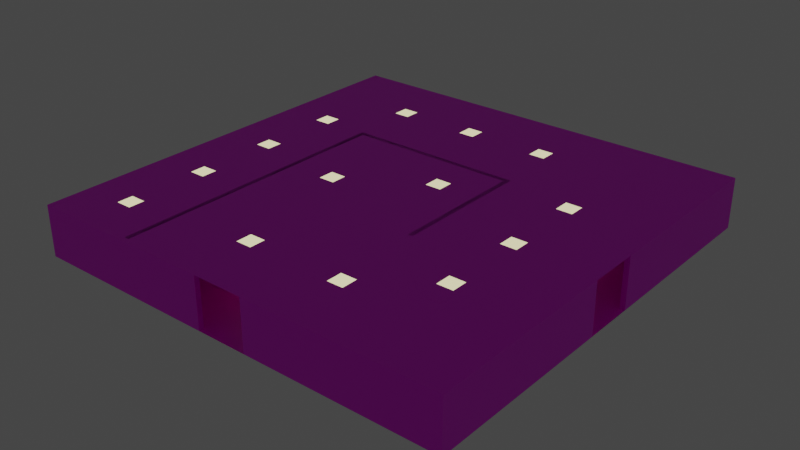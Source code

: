 # Source: room1.blend  (saved by Blender 3.6.13; exported with 4.5.12 LTS)
import bpy
from mathutils import Matrix  # noqa: F401  (used for matrix-valued properties, if any)

bpy.ops.wm.read_factory_settings(use_empty=True)
scene = bpy.context.scene
scene.name = 'Scene'

# ---- collections
col_collection = bpy.data.collections.new('Collection'); scene.collection.children.link(col_collection)

# ---- images (referenced by path relative to the original .blend; pixels are not part of the script)
import os
ASSET_DIR = os.environ.get("B2B_ASSET_DIR", "")  # directory of the original .blend (textures are referenced by path, not embedded)
HERE = os.path.dirname(os.path.abspath(__file__))  # packed textures are extracted next to this script under _unpacked/

def load_image(name, relpath, width, height, colorspace="sRGB"):
    """Load a texture the original file referenced (path relative to the .blend, or extracted next to this script)."""
    p = next((c for c in (os.path.join(HERE, relpath), os.path.join(ASSET_DIR, relpath)) if relpath and os.path.exists(c)), "")
    if p:
        img = bpy.data.images.load(p, check_existing=True)
        img.name = name
    else:  # same state as the original file: an image datablock whose file is absent (Cycles renders it pink)
        img = bpy.data.images.new(name, width, height)
        img.source = "FILE"
        img.filepath = "//" + (relpath or name)
    img.colorspace_settings.name = colorspace
    return img
img_panelsacousticwhitetiles001_col_2k_jpg = load_image('PanelsAcousticWhiteTiles001_COL_2K.jpg', 'PanelsAcousticWhiteTiles001_COL_2K.jpg', 1024, 1024, 'sRGB')
img_panelsacousticwhitetiles001_bump_2k_jpg = load_image('PanelsAcousticWhiteTiles001_BUMP_2K.jpg', 'PanelsAcousticWhiteTiles001_BUMP_2K.jpg', 1024, 1024, 'Non-Color')
img_fabriccarpetpatchy001_col_2k_jpg = load_image('FabricCarpetPatchy001_COL_2K.jpg', 'FabricCarpetPatchy001_COL_2K.jpg', 1024, 1024, 'sRGB')
img_fabriccarpetpatchy001_disp_2k_jpg = load_image('FabricCarpetPatchy001_DISP_2K.jpg', 'FabricCarpetPatchy001_DISP_2K.jpg', 1024, 1024, 'Non-Color')
img_backrooms_wallpaper_jpg = load_image('backrooms_wallpaper.jpg', 'backrooms_wallpaper.jpg', 1024, 1024, 'sRGB')
img_drywallpopcorntexture001_col_var1_2k_jpg = load_image('DrywallPopcornTexture001_COL_VAR1_2K.jpg', 'DrywallPopcornTexture001_COL_VAR1_2K.jpg', 1024, 1024, 'sRGB')
img_drywallpopcorntexture001_disp16_2k_tif = load_image('DrywallPopcornTexture001_DISP16_2K.tif', 'DrywallPopcornTexture001_DISP16_2K.tif', 1024, 1024, 'Non-Color')
img_plasterlime002_col_2k_jpg = load_image('PlasterLime002_COL_2K.jpg', 'PlasterLime002_COL_2K.jpg', 1024, 1024, 'sRGB')
img_plasterlime002_bump_2k_jpg = load_image('PlasterLime002_BUMP_2K.jpg', 'PlasterLime002_BUMP_2K.jpg', 1024, 1024, 'Non-Color')

# ---- materials (node trees are filled in below, after node groups)
mat_ceiling = bpy.data.materials.new('Ceiling')
mat_ceiling.use_transparent_shadow = False
mat_carpet = bpy.data.materials.new('Carpet')
mat_carpet.use_transparent_shadow = False
mat_wallpaper = bpy.data.materials.new('Wallpaper')
mat_wallpaper.use_transparent_shadow = False
mat_column = bpy.data.materials.new('Column')
mat_column.use_transparent_shadow = False
mat_columncap = bpy.data.materials.new('ColumnCap')
mat_columncap.use_transparent_shadow = False
mat_light = bpy.data.materials.new('Light')
mat_light.use_transparent_shadow = False

# ---- material node trees
mat_ceiling.use_nodes = True; mat_ceiling.node_tree.nodes.clear()
_N = mat_ceiling.node_tree.nodes; _L = mat_ceiling.node_tree.links
n0 = _N.new('ShaderNodeBsdfPrincipled'); n0.name = 'Principled BSDF'; n0.location = (10, 300)
n0.distribution = 'GGX'
n0.subsurface_method = 'RANDOM_WALK_SKIN'
n0.inputs[3].default_value = 1.45
n0.inputs[27].default_value = (0.0, 0.0, 0.0, 1.0)
n0.inputs[28].default_value = 1.0
n1 = _N.new('ShaderNodeOutputMaterial'); n1.name = 'Material Output'; n1.location = (300, 300)
n2 = _N.new('ShaderNodeTexImage'); n2.name = 'Image Texture'; n2.location = (-405, 387)
n2.image = img_panelsacousticwhitetiles001_col_2k_jpg
n3 = _N.new('ShaderNodeTexImage'); n3.name = 'Image Texture.001'; n3.location = (-503, -7)
n3.image = img_panelsacousticwhitetiles001_bump_2k_jpg
n4 = _N.new('ShaderNodeBump'); n4.name = 'Bump'; n4.location = (-225, -41)
n4.inputs[1].default_value = 1.0
n4.inputs[2].default_value = 1.0
_L.new(n0.outputs[0], n1.inputs[0])
_L.new(n2.outputs[0], n0.inputs[0])
_L.new(n3.outputs[0], n4.inputs[3])
_L.new(n4.outputs[0], n0.inputs[5])
n1.is_active_output = True
mat_carpet.use_nodes = True; mat_carpet.node_tree.nodes.clear()
_N = mat_carpet.node_tree.nodes; _L = mat_carpet.node_tree.links
n0 = _N.new('ShaderNodeBsdfPrincipled'); n0.name = 'Principled BSDF'; n0.location = (10, 300)
n0.distribution = 'GGX'
n0.subsurface_method = 'RANDOM_WALK_SKIN'
n0.inputs[3].default_value = 1.45
n0.inputs[27].default_value = (0.0, 0.0, 0.0, 1.0)
n0.inputs[28].default_value = 1.0
n1 = _N.new('ShaderNodeOutputMaterial'); n1.name = 'Material Output'; n1.location = (300, 300)
n2 = _N.new('ShaderNodeTexImage'); n2.name = 'Image Texture'; n2.location = (-377, 231)
n2.image = img_fabriccarpetpatchy001_col_2k_jpg
n3 = _N.new('ShaderNodeBump'); n3.name = 'Bump'; n3.location = (-176, -144)
n3.inputs[1].default_value = 1.0
n3.inputs[2].default_value = 1.0
n4 = _N.new('ShaderNodeTexImage'); n4.name = 'Image Texture.001'; n4.location = (-487, -121)
n4.image = img_fabriccarpetpatchy001_disp_2k_jpg
_L.new(n0.outputs[0], n1.inputs[0])
_L.new(n2.outputs[0], n0.inputs[0])
_L.new(n4.outputs[0], n3.inputs[3])
_L.new(n3.outputs[0], n0.inputs[5])
n1.is_active_output = True
mat_wallpaper.use_nodes = True; mat_wallpaper.node_tree.nodes.clear()
_N = mat_wallpaper.node_tree.nodes; _L = mat_wallpaper.node_tree.links
n0 = _N.new('ShaderNodeBsdfPrincipled'); n0.name = 'Principled BSDF'; n0.location = (10, 300)
n0.distribution = 'GGX'
n0.subsurface_method = 'RANDOM_WALK_SKIN'
n0.inputs[3].default_value = 1.45
n0.inputs[27].default_value = (0.0, 0.0, 0.0, 1.0)
n0.inputs[28].default_value = 1.0
n1 = _N.new('ShaderNodeOutputMaterial'); n1.name = 'Material Output'; n1.location = (300, 300)
n2 = _N.new('ShaderNodeTexImage'); n2.name = 'Image Texture'; n2.location = (-308, 152)
n2.image = img_backrooms_wallpaper_jpg
_L.new(n0.outputs[0], n1.inputs[0])
_L.new(n2.outputs[0], n0.inputs[0])
n1.is_active_output = True
mat_column.use_nodes = True; mat_column.node_tree.nodes.clear()
_N = mat_column.node_tree.nodes; _L = mat_column.node_tree.links
n0 = _N.new('ShaderNodeBsdfPrincipled'); n0.name = 'Principled BSDF'; n0.location = (10, 300)
n0.distribution = 'GGX'
n0.subsurface_method = 'RANDOM_WALK_SKIN'
n0.inputs[3].default_value = 1.45
n0.inputs[27].default_value = (0.0, 0.0, 0.0, 1.0)
n0.inputs[28].default_value = 1.0
n1 = _N.new('ShaderNodeOutputMaterial'); n1.name = 'Material Output'; n1.location = (300, 300)
n2 = _N.new('ShaderNodeTexImage'); n2.name = 'Image Texture'; n2.location = (-375, 264)
n2.image = img_drywallpopcorntexture001_col_var1_2k_jpg
n3 = _N.new('ShaderNodeBump'); n3.name = 'Bump'; n3.location = (-192, -110)
n3.inputs[1].default_value = 1.0
n3.inputs[2].default_value = 1.0
n4 = _N.new('ShaderNodeTexImage'); n4.name = 'Image Texture.001'; n4.location = (-503, -98)
n4.image = img_drywallpopcorntexture001_disp16_2k_tif
_L.new(n0.outputs[0], n1.inputs[0])
_L.new(n2.outputs[0], n0.inputs[0])
_L.new(n4.outputs[0], n3.inputs[3])
_L.new(n3.outputs[0], n0.inputs[5])
n1.is_active_output = True
mat_columncap.use_nodes = True; mat_columncap.node_tree.nodes.clear()
_N = mat_columncap.node_tree.nodes; _L = mat_columncap.node_tree.links
n0 = _N.new('ShaderNodeBsdfPrincipled'); n0.name = 'Principled BSDF'; n0.location = (10, 300)
n0.distribution = 'GGX'
n0.subsurface_method = 'RANDOM_WALK_SKIN'
n0.inputs[3].default_value = 1.45
n0.inputs[27].default_value = (0.0, 0.0, 0.0, 1.0)
n0.inputs[28].default_value = 1.0
n1 = _N.new('ShaderNodeOutputMaterial'); n1.name = 'Material Output'; n1.location = (300, 300)
n2 = _N.new('ShaderNodeTexImage'); n2.name = 'Image Texture'; n2.location = (-402, 218)
n2.image = img_plasterlime002_col_2k_jpg
n3 = _N.new('ShaderNodeTexImage'); n3.name = 'Image Texture.001'; n3.location = (-456, -90)
n3.image = img_plasterlime002_bump_2k_jpg
n4 = _N.new('ShaderNodeBump'); n4.name = 'Bump'; n4.location = (-174, -115)
n4.inputs[0].default_value = 0.6
n4.inputs[1].default_value = 1.0
n4.inputs[2].default_value = 1.0
_L.new(n0.outputs[0], n1.inputs[0])
_L.new(n2.outputs[0], n0.inputs[0])
_L.new(n3.outputs[0], n4.inputs[3])
_L.new(n4.outputs[0], n0.inputs[5])
n1.is_active_output = True
mat_light.use_nodes = True; mat_light.node_tree.nodes.clear()
_N = mat_light.node_tree.nodes; _L = mat_light.node_tree.links
n0 = _N.new('ShaderNodeBsdfPrincipled'); n0.name = 'Principled BSDF'; n0.location = (10, 300)
n0.distribution = 'GGX'
n0.subsurface_method = 'RANDOM_WALK_SKIN'
n0.inputs[3].default_value = 1.45
n0.inputs[27].default_value = (1.0, 0.9227, 0.489, 1.0)
n0.inputs[28].default_value = 1.0
n1 = _N.new('ShaderNodeOutputMaterial'); n1.name = 'Material Output'; n1.location = (300, 300)
_L.new(n0.outputs[0], n1.inputs[0])
n1.is_active_output = True

# ---- world
world_world = bpy.data.worlds.new('World'); scene.world = world_world
world_world.use_nodes = True; world_world.node_tree.nodes.clear()
_N = world_world.node_tree.nodes; _L = world_world.node_tree.links
n0 = _N.new('ShaderNodeOutputWorld'); n0.name = 'World Output'; n0.location = (300, 300)
n1 = _N.new('ShaderNodeBackground'); n1.name = 'Background'; n1.location = (10, 300)
n1.inputs[0].default_value = (0.05088, 0.05088, 0.05088, 1.0)
_L.new(n1.outputs[0], n0.inputs[0])
n0.is_active_output = True
world_world.color = (0.05088, 0.05088, 0.05088)
world_world.use_sun_shadow = False
world_world.sun_shadow_jitter_overblur = 0.0

# ---- meshes
me_ceiling_003 = bpy.data.meshes.new('Ceiling.003')
me_ceiling_003.from_pydata([(-0.3, 3.0, -0.3), (25.3, 3.0, -0.3), (25.3, 3.0, 25.3), (-0.3, 3.0, 25.3)], [], [(0, 1, 2, 3)])
_uv = me_ceiling_003.uv_layers.new(name='UVMap')
_uv.uv.foreach_set('vector', [3.377, 3.385, -3.13, 3.385, -3.13, -3.121, 3.377, -3.121])
me_ceiling_003.materials.append(mat_ceiling)
me_ceiling_003.update()
me_ceiling_003.normals_split_custom_set([tuple(v) for v in zip(*[iter([0.0, -1.0, 0.0, 0.0, -1.0, 0.0, 0.0, -1.0, 0.0, 0.0, -1.0, 0.0])] * 3)])
me_floor_001 = bpy.data.meshes.new('Floor.001')
me_floor_001.from_pydata([(-0.3, 0.0, -0.3), (25.3, 0.0, -0.3), (25.3, 9.948e-14, 25.3), (-0.3, 9.948e-14, 25.3)], [], [(0, 1, 2, 3)])
_uv = me_floor_001.uv_layers.new(name='UVMap')
_uv.uv.foreach_set('vector', [2.777, -1.749, 2.777, 3.249, -2.22, 3.249, -2.22, -1.749])
me_floor_001.materials.append(mat_carpet)
me_floor_001.update()
me_floor_001.normals_split_custom_set([tuple(v) for v in zip(*[iter([0.0, -1.0, 3.886e-15, 0.0, -1.0, 3.886e-15, 0.0, -1.0, 3.886e-15, 0.0, -1.0, 3.886e-15])] * 3)])
me_room_002 = bpy.data.meshes.new('Room.002')
me_room_002.from_pydata([(0.0, 3.0, 0.0), (0.0, 0.0, 0.0), (25.0, 3.0, 0.0), (25.0, 0.0, 0.0), (25.0, 3.0, 25.0), (25.0, 0.0, 25.0), (0.0, 3.0, 25.0), (0.0, 0.0, 25.0), (-0.3, 3.0, -0.3), (-0.3, 0.0, -0.3), (25.3, 3.0, -0.3), (25.3, 0.0, -0.3), (25.3, 3.0, 25.3), (25.3, 0.0, 25.3), (-0.3, 3.0, 25.3), (-0.3, 0.0, 25.3), (0.0, 3.0, 11.0), (0.0, 3.0, 14.0), (0.0, 0.0, 11.0), (0.0, 0.0, 14.0), (-0.3, 0.0, 11.0), (-0.3, 0.0, 14.0), (-0.3, 3.0, 11.0), (-0.3, 3.0, 14.0), (11.0, 0.0, 0.0), (14.0, 0.0, 0.0), (11.0, 3.0, 0.0), (14.0, 3.0, 0.0), (11.0, 3.0, -0.3), (14.0, 3.0, -0.3), (11.0, 0.0, -0.3), (14.0, 0.0, -0.3), (25.0, 0.0, 11.0), (25.0, 0.0, 14.0), (25.0, 3.0, 11.0), (25.0, 3.0, 14.0), (25.3, 3.0, 11.0), (25.3, 3.0, 14.0), (25.3, 0.0, 11.0), (25.3, 0.0, 14.0), (11.0, 0.0, 25.0), (14.0, 0.0, 25.0), (14.0, 3.0, 25.0), (11.0, 3.0, 25.0), (14.0, 3.0, 25.3), (11.0, 3.0, 25.3), (11.0, 0.0, 25.3), (14.0, 0.0, 25.3)], [], [(3, 2, 27, 25), (0, 1, 24, 26), (5, 4, 35, 33), (2, 3, 32, 34), (7, 6, 43, 40), (4, 5, 41, 42), (17, 6, 7, 19), (18, 1, 0, 16), (29, 10, 11, 31), (30, 9, 8, 28), (37, 12, 13, 39), (38, 11, 10, 36), (14, 15, 46, 45), (47, 13, 12, 44), (15, 14, 23, 21), (8, 9, 20, 22), (27, 2, 10, 29), (0, 26, 28, 8), (35, 4, 12, 37), (10, 2, 34, 36), (6, 14, 45, 43), (4, 42, 44, 12), (41, 5, 13, 47), (15, 7, 40, 46), (32, 3, 11, 38), (39, 13, 5, 33), (1, 9, 30, 24), (11, 3, 25, 31), (19, 7, 15, 21), (20, 9, 1, 18), (0, 8, 22, 16), (6, 17, 23, 14), (20, 18, 16, 22), (17, 19, 21, 23), (26, 24, 30, 28), (31, 25, 27, 29), (34, 32, 38, 36), (33, 35, 37, 39), (40, 43, 45, 46), (42, 41, 47, 44)])
me_room_002.polygons.foreach_set('material_index', [0, 0, 0, 0, 0, 0, 0, 0, 0, 0, 0, 0, 0, 0, 0, 0, 0, 0, 0, 0, 0, 0, 0, 0, 0, 0, 0, 0, 0, 0, 0, 0, 11880, 11880, 11880, 11880, 11880, 11880, 11880, 11880])
_uv = me_room_002.uv_layers.new(name='UVMap')
_uv.uv.foreach_set('vector', [-19.79, -24.82, -19.79, -22.41, -28.63, -22.41, -28.63, -24.82, -39.88, -22.41, -39.88, -24.82, -31.04, -24.82, -31.04, -22.41, 0.2968, -24.82, 0.2968, -22.41, -8.542, -22.41, -8.542, -24.82, -19.79, -22.41, -19.79, -24.82, -10.95, -24.82, -10.95, -22.41, 20.38, -24.82, 20.38, -22.41, 11.55, -22.41, 11.55, -24.82, 0.2968, -22.41, 0.2968, -24.82, 9.135, -24.82, 9.135, -22.41, 29.22, -22.41, 20.38, -22.41, 20.38, -24.82, 29.22, -24.82, 31.63, -24.82, 40.47, -24.82, 40.47, -22.41, 31.63, -22.41, -28.66, -22.41, -19.79, -22.41, -19.79, -24.82, -28.66, -24.82, -31.01, -24.82, -39.88, -24.82, -39.88, -22.41, -31.01, -22.41, -8.57, -22.41, 0.2968, -22.41, 0.2968, -24.82, -8.57, -24.82, -10.92, -24.82, -19.79, -24.82, -19.79, -22.41, -10.92, -22.41, 20.38, -22.41, 20.38, -24.82, 11.52, -24.82, 11.52, -22.41, 9.163, -24.82, 0.2968, -24.82, 0.2968, -22.41, 9.163, -22.41, 20.38, -24.82, 20.38, -22.41, 29.25, -22.41, 29.25, -24.82, 40.47, -22.41, 40.47, -24.82, 31.6, -24.82, 31.6, -22.41, -28.63, -22.41, -19.79, -22.41, -19.79, -22.41, -28.66, -22.41, -39.88, -22.41, -31.04, -22.41, -31.01, -22.41, -39.88, -22.41, -8.542, -22.41, 0.2968, -22.41, 0.2968, -22.41, -8.57, -22.41, -19.79, -22.41, -19.79, -22.41, -10.95, -22.41, -10.92, -22.41, 20.38, -22.41, 20.38, -22.41, 11.52, -22.41, 11.55, -22.41, 0.2968, -22.41, 9.135, -22.41, 9.163, -22.41, 0.2968, -22.41, 9.135, -24.82, 0.2968, -24.82, 0.2968, -24.82, 9.163, -24.82, 20.38, -24.82, 20.38, -24.82, 11.55, -24.82, 11.52, -24.82, -10.95, -24.82, -19.79, -24.82, -19.79, -24.82, -10.92, -24.82, -8.57, -24.82, 0.2968, -24.82, 0.2968, -24.82, -8.542, -24.82, -39.88, -24.82, -39.88, -24.82, -31.01, -24.82, -31.04, -24.82, -19.79, -24.82, -19.79, -24.82, -28.63, -24.82, -28.66, -24.82, 29.22, -24.82, 20.38, -24.82, 20.38, -24.82, 29.25, -24.82, 31.6, -24.82, 40.47, -24.82, 40.47, -24.82, 31.63, -24.82, 40.47, -22.41, 40.47, -22.41, 31.6, -22.41, 31.63, -22.41, 20.38, -22.41, 29.22, -22.41, 29.25, -22.41, 20.38, -22.41, 10.64, 7.141, 8.508, 7.141, 8.508, 7.141, 10.64, 7.141, -34.12, 7.141, -34.12, 7.141, -36.26, 7.141, -36.26, 7.141, 29.82, 25.77, 29.82, 13.81, 27.69, 13.81, 27.69, 25.77, -10.68, 13.81, -12.81, 13.81, -12.81, 25.77, -10.68, 25.77, 8.508, 7.141, 8.508, 7.141, 6.376, 7.141, 6.376, 7.141, -34.12, 7.141, -34.12, 7.141, -31.99, 7.141, -31.99, 7.141, 29.82, 13.81, 29.82, 25.77, 31.95, 25.77, 31.95, 13.81, -12.81, 25.77, -12.81, 13.81, -14.94, 13.81, -14.94, 25.77])
me_room_002.materials.append(mat_wallpaper)
me_room_002.update()
me_room_002.normals_split_custom_set([tuple(v) for v in zip(*[iter([0.0, 0.0, 1.0, 0.0, 0.0, 1.0, 0.0, 0.0, 1.0, 0.0, 0.0, 1.0, 0.0, 0.0, 1.0, 0.0, 0.0, 1.0, 0.0, 0.0, 1.0, 0.0, 0.0, 1.0, -1.0, 0.0, 0.0, -1.0, 0.0, 0.0, -1.0, 0.0, 0.0, -1.0, 0.0, 0.0, -1.0, 0.0, 0.0, -1.0, 0.0, 0.0, -1.0, 0.0, 0.0, -1.0, 0.0, 0.0, 0.0, 0.0, -1.0, 0.0, 0.0, -1.0, 0.0, 0.0, -1.0, 0.0, 0.0, -1.0, 0.0, 0.0, -1.0, 0.0, 0.0, -1.0, 0.0, 0.0, -1.0, 0.0, 0.0, -1.0, 1.0, 0.0, 0.0, 1.0, 0.0, 0.0, 1.0, 0.0, 0.0, 1.0, 0.0, 0.0, 1.0, 0.0, 0.0, 1.0, 0.0, 0.0, 1.0, 0.0, 0.0, 1.0, 0.0, 0.0, 0.0, 0.0, -1.0, 0.0, 0.0, -1.0, 0.0, 0.0, -1.0, 0.0, 0.0, -1.0, 0.0, 0.0, -1.0, 0.0, 0.0, -1.0, 0.0, 0.0, -1.0, 0.0, 0.0, -1.0, 1.0, 0.0, 0.0, 1.0, 0.0, 0.0, 1.0, 0.0, 0.0, 1.0, 0.0, 0.0, 1.0, 0.0, 0.0, 1.0, 0.0, 0.0, 1.0, 0.0, 0.0, 1.0, 0.0, 0.0, 0.0, 0.0, 1.0, 0.0, 0.0, 1.0, 0.0, 0.0, 1.0, 0.0, 0.0, 1.0, 0.0, 0.0, 1.0, 0.0, 0.0, 1.0, 0.0, 0.0, 1.0, 0.0, 0.0, 1.0, -1.0, 0.0, 0.0, -1.0, 0.0, 0.0, -1.0, 0.0, 0.0, -1.0, 0.0, 0.0, -1.0, 0.0, 0.0, -1.0, 0.0, 0.0, -1.0, 0.0, 0.0, -1.0, 0.0, 0.0, 0.0, 1.0, 0.0, 0.0, 1.0, 0.0, 0.0, 1.0, 0.0, 0.0, 1.0, 0.0, 0.0, 1.0, 0.0, 0.0, 1.0, 0.0, 0.0, 1.0, 0.0, 0.0, 1.0, 0.0, 0.0, 1.0, 0.0, 0.0, 1.0, 0.0, 0.0, 1.0, 0.0, 0.0, 1.0, 0.0, 0.0, 1.0, 0.0, 0.0, 1.0, 0.0, 0.0, 1.0, 0.0, 0.0, 1.0, 0.0, 0.0, 1.0, 0.0, 0.0, 1.0, 0.0, 0.0, 1.0, 0.0, 0.0, 1.0, 0.0, 0.0, 1.0, 0.0, 0.0, 1.0, 0.0, 0.0, 1.0, 0.0, 0.0, 1.0, 0.0, 0.0, -1.0, 0.0, 0.0, -1.0, 0.0, 0.0, -1.0, 0.0, 0.0, -1.0, 0.0, 0.0, -1.0, 0.0, 0.0, -1.0, 0.0, 0.0, -1.0, 0.0, 0.0, -1.0, 0.0, 0.0, -1.0, 0.0, 0.0, -1.0, 0.0, 0.0, -1.0, 0.0, 0.0, -1.0, 0.0, 0.0, -1.0, 0.0, 0.0, -1.0, 0.0, 0.0, -1.0, 0.0, 0.0, -1.0, 0.0, 0.0, -1.0, 0.0, 0.0, -1.0, 0.0, 0.0, -1.0, 0.0, 0.0, -1.0, 0.0, 0.0, -1.0, 0.0, 0.0, -1.0, 0.0, 0.0, -1.0, 0.0, 0.0, -1.0, 0.0, 0.0, -1.0, 0.0, 0.0, -1.0, 0.0, 0.0, -1.0, 0.0, 0.0, -1.0, 0.0, 0.0, -1.0, 0.0, 0.0, -1.0, 0.0, 0.0, -1.0, 0.0, 0.0, -1.0, 0.0, 0.0, 1.0, 0.0, 0.0, 1.0, 0.0, 0.0, 1.0, 0.0, 0.0, 1.0, 0.0, 0.0, 1.0, 0.0, 0.0, 1.0, 0.0, 0.0, 1.0, 0.0, 0.0, 1.0, 0.0, 0.0, 0.0, 1.0, 0.0, 0.0, 1.0, 0.0, 0.0, 1.0, 0.0, 0.0, 1.0, 0.0, 0.0, -1.0, 0.0, 0.0, -1.0, 0.0, 0.0, -1.0, 0.0, 0.0, -1.0, 1.0, 0.0, 0.0, 1.0, 0.0, 0.0, 1.0, 0.0, 0.0, 1.0, 0.0, 0.0, -1.0, 0.0, 0.0, -1.0, 0.0, 0.0, -1.0, 0.0, 0.0, -1.0, 0.0, 0.0, 0.0, 0.0, 1.0, 0.0, 0.0, 1.0, 0.0, 0.0, 1.0, 0.0, 0.0, 1.0, 0.0, 0.0, -1.0, 0.0, 0.0, -1.0, 0.0, 0.0, -1.0, 0.0, 0.0, -1.0, 1.0, 0.0, 0.0, 1.0, 0.0, 0.0, 1.0, 0.0, 0.0, 1.0, 0.0, 0.0, -1.0, 0.0, 0.0, -1.0, 0.0, 0.0, -1.0, 0.0, 0.0, -1.0, 0.0, 0.0])] * 3)])
me_room_003 = bpy.data.meshes.new('Room.003')
me_room_003.from_pydata([(0.0, 3.0, 5.915), (0.0, 0.0, 5.915), (17.0, 3.0, 5.915), (17.0, 0.0, 5.915), (17.0, 3.0, 15.92), (17.0, 0.0, 15.92), (9.0, 3.0, 15.92), (9.0, 0.0, 15.92), (0.0, 3.0, 5.615), (0.0, 0.0, 5.615), (17.3, 3.0, 5.615), (17.3, 0.0, 5.615), (17.3, 3.0, 16.22), (17.3, 0.0, 16.22), (9.0, 3.0, 16.22), (9.0, 0.0, 16.22)], [], [(0, 1, 3, 2), (2, 3, 5, 4), (4, 5, 7, 6), (8, 10, 11, 9), (10, 12, 13, 11), (12, 14, 15, 13), (1, 0, 8, 9), (0, 2, 10, 8), (2, 4, 12, 10), (4, 6, 14, 12), (6, 7, 15, 14), (7, 5, 13, 15), (5, 3, 11, 13), (3, 1, 9, 11)])
_uv = me_room_003.uv_layers.new(name='UVMap')
_uv.uv.foreach_set('vector', [13.63, 1.665, 13.63, -0.6648, 0.4311, -0.6648, 0.4311, 1.665, 0.4311, 1.665, 0.4311, -0.6648, -7.334, -0.6648, -7.334, 1.665, -7.334, 1.665, -7.334, -0.6648, -13.55, -0.6648, -13.55, 1.665, 13.63, 1.665, 0.4311, 1.665, 0.4311, -0.6648, 13.63, -0.6648, 0.4311, 1.665, -7.334, 1.665, -7.334, -0.6648, 0.4311, -0.6648, -7.334, 1.665, -13.55, 1.665, -13.55, -0.6648, -7.334, -0.6648, 13.63, -0.6648, 13.63, 1.665, 13.63, 1.665, 13.63, -0.6648, 13.63, 1.665, 0.4311, 1.665, 0.4311, 1.665, 13.63, 1.665, 0.4311, 1.665, -7.334, 1.665, -7.334, 1.665, 0.4311, 1.665, -7.334, 1.665, -13.55, 1.665, -13.55, 1.665, -7.334, 1.665, -13.55, 1.665, -13.55, -0.6648, -13.55, -0.6648, -13.55, 1.665, -13.55, -0.6648, -7.334, -0.6648, -7.334, -0.6648, -13.55, -0.6648, -7.334, -0.6648, 0.4311, -0.6648, 0.4311, -0.6648, -7.334, -0.6648, 0.4311, -0.6648, 13.63, -0.6648, 13.63, -0.6648, 0.4311, -0.6648])
me_room_003.materials.append(mat_wallpaper)
me_room_003.update()
me_room_003.normals_split_custom_set([tuple(v) for v in zip(*[iter([0.0, 0.0, 1.0, 0.0, 0.0, 1.0, 0.0, 0.0, 1.0, 0.0, 0.0, 1.0, -1.0, 0.0, 0.0, -1.0, 0.0, 0.0, -1.0, 0.0, 0.0, -1.0, 0.0, 0.0, 0.0, 0.0, -1.0, 0.0, 0.0, -1.0, 0.0, 0.0, -1.0, 0.0, 0.0, -1.0, 0.0, 0.0, -1.0, 0.0, 0.0, -1.0, 0.0, 0.0, -1.0, 0.0, 0.0, -1.0, 1.0, 0.0, 0.0, 1.0, 0.0, 0.0, 1.0, 0.0, 0.0, 1.0, 0.0, 0.0, 0.0, 0.0, 1.0, 0.0, 0.0, 1.0, 0.0, 0.0, 1.0, 0.0, 0.0, 1.0, -1.0, 0.0, 0.0, -1.0, 0.0, 0.0, -1.0, 0.0, 0.0, -1.0, 0.0, 0.0, 0.0, 1.0, 0.0, 0.0, 1.0, 0.0, 0.0, 1.0, 0.0, 0.0, 1.0, 0.0, 0.0, 1.0, 0.0, 0.0, 1.0, 0.0, 0.0, 1.0, 0.0, 0.0, 1.0, 0.0, 0.0, 1.0, 0.0, 0.0, 1.0, 0.0, 0.0, 1.0, 0.0, 0.0, 1.0, 0.0, -1.0, 0.0, 0.0, -1.0, 0.0, 0.0, -1.0, 0.0, 0.0, -1.0, 0.0, 0.0, 0.0, -1.0, 0.0, 0.0, -1.0, 0.0, 0.0, -1.0, 0.0, 0.0, -1.0, 0.0, 0.0, -1.0, 0.0, 0.0, -1.0, 0.0, 0.0, -1.0, 0.0, 0.0, -1.0, 0.0, 0.0, -1.0, 0.0, 0.0, -1.0, 0.0, 0.0, -1.0, 0.0, 0.0, -1.0, 0.0])] * 3)])
me_cube_005 = bpy.data.meshes.new('Cube.005')
me_cube_005.from_pydata([(-0.4, -0.4, 0.0), (-0.4, -0.4, 2.2), (-0.4, 0.4, 0.0), (-0.4, 0.4, 2.2), (0.4, -0.4, 0.0), (0.4, -0.4, 2.2), (0.4, 0.4, 0.0), (0.4, 0.4, 2.2)], [], [(0, 1, 3, 2), (2, 3, 7, 6), (6, 7, 5, 4), (4, 5, 1, 0), (2, 6, 4, 0), (7, 3, 1, 5)])
_uv = me_cube_005.uv_layers.new(name='UVMap')
_uv.uv.foreach_set('vector', [0.375, 0.0, 0.625, 0.0, 0.625, 0.25, 0.375, 0.25, 0.375, 0.25, 0.625, 0.25, 0.625, 0.5, 0.375, 0.5, 0.375, 0.5, 0.625, 0.5, 0.625, 0.75, 0.375, 0.75, 0.375, 0.75, 0.625, 0.75, 0.625, 1.0, 0.375, 1.0, 0.125, 0.5, 0.375, 0.5, 0.375, 0.75, 0.125, 0.75, 0.625, 0.5, 0.875, 0.5, 0.875, 0.75, 0.625, 0.75])
me_cube_005.materials.append(mat_column)
me_cube_005.update()
me_cube_006 = bpy.data.meshes.new('Cube.006')
me_cube_006.from_pydata([(-0.45, -0.45, -0.45), (-0.45, -0.45, 0.45), (-0.45, 0.45, -0.45), (-0.45, 0.45, 0.45), (0.45, -0.45, -0.45), (0.45, -0.45, 0.45), (0.45, 0.45, -0.45), (0.45, 0.45, 0.45)], [], [(0, 1, 3, 2), (2, 3, 7, 6), (6, 7, 5, 4), (4, 5, 1, 0), (2, 6, 4, 0), (7, 3, 1, 5)])
_uv = me_cube_006.uv_layers.new(name='UVMap')
_uv.uv.foreach_set('vector', [0.375, 0.0, 0.625, 0.0, 0.625, 0.25, 0.375, 0.25, 0.375, 0.25, 0.625, 0.25, 0.625, 0.5, 0.375, 0.5, 0.375, 0.5, 0.625, 0.5, 0.625, 0.75, 0.375, 0.75, 0.375, 0.75, 0.625, 0.75, 0.625, 1.0, 0.375, 1.0, 0.125, 0.5, 0.375, 0.5, 0.375, 0.75, 0.125, 0.75, 0.625, 0.5, 0.875, 0.5, 0.875, 0.75, 0.625, 0.75])
me_cube_006.materials.append(mat_columncap)
me_cube_006.update()
me_cube_007 = bpy.data.meshes.new('Cube.007')
me_cube_007.from_pydata([(-0.45, -0.45, -0.45), (-0.45, -0.45, 0.45), (-0.45, 0.45, -0.45), (-0.45, 0.45, 0.45), (0.45, -0.45, -0.45), (0.45, -0.45, 0.45), (0.45, 0.45, -0.45), (0.45, 0.45, 0.45)], [], [(0, 1, 3, 2), (2, 3, 7, 6), (6, 7, 5, 4), (4, 5, 1, 0), (2, 6, 4, 0), (7, 3, 1, 5)])
_uv = me_cube_007.uv_layers.new(name='UVMap')
_uv.uv.foreach_set('vector', [0.375, 0.0, 0.625, 0.0, 0.625, 0.25, 0.375, 0.25, 0.375, 0.25, 0.625, 0.25, 0.625, 0.5, 0.375, 0.5, 0.375, 0.5, 0.625, 0.5, 0.625, 0.75, 0.375, 0.75, 0.375, 0.75, 0.625, 0.75, 0.625, 1.0, 0.375, 1.0, 0.125, 0.5, 0.375, 0.5, 0.375, 0.75, 0.125, 0.75, 0.625, 0.5, 0.875, 0.5, 0.875, 0.75, 0.625, 0.75])
me_cube_007.materials.append(mat_columncap)
me_cube_007.update()
me_cube_008 = bpy.data.meshes.new('Cube.008')
me_cube_008.from_pydata([(-0.4, -0.4, 0.0), (-0.4, -0.4, 2.2), (-0.4, 0.4, 0.0), (-0.4, 0.4, 2.2), (0.4, -0.4, 0.0), (0.4, -0.4, 2.2), (0.4, 0.4, 0.0), (0.4, 0.4, 2.2)], [], [(0, 1, 3, 2), (2, 3, 7, 6), (6, 7, 5, 4), (4, 5, 1, 0), (2, 6, 4, 0), (7, 3, 1, 5)])
_uv = me_cube_008.uv_layers.new(name='UVMap')
_uv.uv.foreach_set('vector', [0.375, 0.0, 0.625, 0.0, 0.625, 0.25, 0.375, 0.25, 0.375, 0.25, 0.625, 0.25, 0.625, 0.5, 0.375, 0.5, 0.375, 0.5, 0.625, 0.5, 0.625, 0.75, 0.375, 0.75, 0.375, 0.75, 0.625, 0.75, 0.625, 1.0, 0.375, 1.0, 0.125, 0.5, 0.375, 0.5, 0.375, 0.75, 0.125, 0.75, 0.625, 0.5, 0.875, 0.5, 0.875, 0.75, 0.625, 0.75])
me_cube_008.materials.append(mat_column)
me_cube_008.update()
me_cube_009 = bpy.data.meshes.new('Cube.009')
me_cube_009.from_pydata([(-0.45, -0.45, -0.45), (-0.45, -0.45, 0.45), (-0.45, 0.45, -0.45), (-0.45, 0.45, 0.45), (0.45, -0.45, -0.45), (0.45, -0.45, 0.45), (0.45, 0.45, -0.45), (0.45, 0.45, 0.45)], [], [(0, 1, 3, 2), (2, 3, 7, 6), (6, 7, 5, 4), (4, 5, 1, 0), (2, 6, 4, 0), (7, 3, 1, 5)])
_uv = me_cube_009.uv_layers.new(name='UVMap')
_uv.uv.foreach_set('vector', [0.375, 0.0, 0.625, 0.0, 0.625, 0.25, 0.375, 0.25, 0.375, 0.25, 0.625, 0.25, 0.625, 0.5, 0.375, 0.5, 0.375, 0.5, 0.625, 0.5, 0.625, 0.75, 0.375, 0.75, 0.375, 0.75, 0.625, 0.75, 0.625, 1.0, 0.375, 1.0, 0.125, 0.5, 0.375, 0.5, 0.375, 0.75, 0.125, 0.75, 0.625, 0.5, 0.875, 0.5, 0.875, 0.75, 0.625, 0.75])
me_cube_009.materials.append(mat_columncap)
me_cube_009.update()
me_cube_010 = bpy.data.meshes.new('Cube.010')
me_cube_010.from_pydata([(-0.45, -0.45, -0.45), (-0.45, -0.45, 0.45), (-0.45, 0.45, -0.45), (-0.45, 0.45, 0.45), (0.45, -0.45, -0.45), (0.45, -0.45, 0.45), (0.45, 0.45, -0.45), (0.45, 0.45, 0.45)], [], [(0, 1, 3, 2), (2, 3, 7, 6), (6, 7, 5, 4), (4, 5, 1, 0), (2, 6, 4, 0), (7, 3, 1, 5)])
_uv = me_cube_010.uv_layers.new(name='UVMap')
_uv.uv.foreach_set('vector', [0.375, 0.0, 0.625, 0.0, 0.625, 0.25, 0.375, 0.25, 0.375, 0.25, 0.625, 0.25, 0.625, 0.5, 0.375, 0.5, 0.375, 0.5, 0.625, 0.5, 0.625, 0.75, 0.375, 0.75, 0.375, 0.75, 0.625, 0.75, 0.625, 1.0, 0.375, 1.0, 0.125, 0.5, 0.375, 0.5, 0.375, 0.75, 0.125, 0.75, 0.625, 0.5, 0.875, 0.5, 0.875, 0.75, 0.625, 0.75])
me_cube_010.materials.append(mat_columncap)
me_cube_010.update()
me_cube_011 = bpy.data.meshes.new('Cube.011')
me_cube_011.from_pydata([(-0.4, -0.4, 0.0), (-0.4, -0.4, 2.2), (-0.4, 0.4, 0.0), (-0.4, 0.4, 2.2), (0.4, -0.4, 0.0), (0.4, -0.4, 2.2), (0.4, 0.4, 0.0), (0.4, 0.4, 2.2)], [], [(0, 1, 3, 2), (2, 3, 7, 6), (6, 7, 5, 4), (4, 5, 1, 0), (2, 6, 4, 0), (7, 3, 1, 5)])
_uv = me_cube_011.uv_layers.new(name='UVMap')
_uv.uv.foreach_set('vector', [0.375, 0.0, 0.625, 0.0, 0.625, 0.25, 0.375, 0.25, 0.375, 0.25, 0.625, 0.25, 0.625, 0.5, 0.375, 0.5, 0.375, 0.5, 0.625, 0.5, 0.625, 0.75, 0.375, 0.75, 0.375, 0.75, 0.625, 0.75, 0.625, 1.0, 0.375, 1.0, 0.125, 0.5, 0.375, 0.5, 0.375, 0.75, 0.125, 0.75, 0.625, 0.5, 0.875, 0.5, 0.875, 0.75, 0.625, 0.75])
me_cube_011.materials.append(mat_column)
me_cube_011.update()
me_cube_013 = bpy.data.meshes.new('Cube.013')
me_cube_013.from_pydata([(-0.45, -0.45, -0.45), (-0.45, -0.45, 0.45), (-0.45, 0.45, -0.45), (-0.45, 0.45, 0.45), (0.45, -0.45, -0.45), (0.45, -0.45, 0.45), (0.45, 0.45, -0.45), (0.45, 0.45, 0.45)], [], [(0, 1, 3, 2), (2, 3, 7, 6), (6, 7, 5, 4), (4, 5, 1, 0), (2, 6, 4, 0), (7, 3, 1, 5)])
_uv = me_cube_013.uv_layers.new(name='UVMap')
_uv.uv.foreach_set('vector', [0.375, 0.0, 0.625, 0.0, 0.625, 0.25, 0.375, 0.25, 0.375, 0.25, 0.625, 0.25, 0.625, 0.5, 0.375, 0.5, 0.375, 0.5, 0.625, 0.5, 0.625, 0.75, 0.375, 0.75, 0.375, 0.75, 0.625, 0.75, 0.625, 1.0, 0.375, 1.0, 0.125, 0.5, 0.375, 0.5, 0.375, 0.75, 0.125, 0.75, 0.625, 0.5, 0.875, 0.5, 0.875, 0.75, 0.625, 0.75])
me_cube_013.materials.append(mat_columncap)
me_cube_013.update()
me_cube_014 = bpy.data.meshes.new('Cube.014')
me_cube_014.from_pydata([(-0.45, -0.45, -0.45), (-0.45, -0.45, 0.45), (-0.45, 0.45, -0.45), (-0.45, 0.45, 0.45), (0.45, -0.45, -0.45), (0.45, -0.45, 0.45), (0.45, 0.45, -0.45), (0.45, 0.45, 0.45)], [], [(0, 1, 3, 2), (2, 3, 7, 6), (6, 7, 5, 4), (4, 5, 1, 0), (2, 6, 4, 0), (7, 3, 1, 5)])
_uv = me_cube_014.uv_layers.new(name='UVMap')
_uv.uv.foreach_set('vector', [0.375, 0.0, 0.625, 0.0, 0.625, 0.25, 0.375, 0.25, 0.375, 0.25, 0.625, 0.25, 0.625, 0.5, 0.375, 0.5, 0.375, 0.5, 0.625, 0.5, 0.625, 0.75, 0.375, 0.75, 0.375, 0.75, 0.625, 0.75, 0.625, 1.0, 0.375, 1.0, 0.125, 0.5, 0.375, 0.5, 0.375, 0.75, 0.125, 0.75, 0.625, 0.5, 0.875, 0.5, 0.875, 0.75, 0.625, 0.75])
me_cube_014.materials.append(mat_columncap)
me_cube_014.update()
me_cube_015 = bpy.data.meshes.new('Cube.015')
me_cube_015.from_pydata([(-0.4, -0.4, 0.0), (-0.4, -0.4, 2.2), (-0.4, 0.4, 0.0), (-0.4, 0.4, 2.2), (0.4, -0.4, 0.0), (0.4, -0.4, 2.2), (0.4, 0.4, 0.0), (0.4, 0.4, 2.2)], [], [(0, 1, 3, 2), (2, 3, 7, 6), (6, 7, 5, 4), (4, 5, 1, 0), (2, 6, 4, 0), (7, 3, 1, 5)])
_uv = me_cube_015.uv_layers.new(name='UVMap')
_uv.uv.foreach_set('vector', [0.375, 0.0, 0.625, 0.0, 0.625, 0.25, 0.375, 0.25, 0.375, 0.25, 0.625, 0.25, 0.625, 0.5, 0.375, 0.5, 0.375, 0.5, 0.625, 0.5, 0.625, 0.75, 0.375, 0.75, 0.375, 0.75, 0.625, 0.75, 0.625, 1.0, 0.375, 1.0, 0.125, 0.5, 0.375, 0.5, 0.375, 0.75, 0.125, 0.75, 0.625, 0.5, 0.875, 0.5, 0.875, 0.75, 0.625, 0.75])
me_cube_015.materials.append(mat_column)
me_cube_015.update()
me_cube_016 = bpy.data.meshes.new('Cube.016')
me_cube_016.from_pydata([(-0.45, -0.45, -0.45), (-0.45, -0.45, 0.45), (-0.45, 0.45, -0.45), (-0.45, 0.45, 0.45), (0.45, -0.45, -0.45), (0.45, -0.45, 0.45), (0.45, 0.45, -0.45), (0.45, 0.45, 0.45)], [], [(0, 1, 3, 2), (2, 3, 7, 6), (6, 7, 5, 4), (4, 5, 1, 0), (2, 6, 4, 0), (7, 3, 1, 5)])
_uv = me_cube_016.uv_layers.new(name='UVMap')
_uv.uv.foreach_set('vector', [0.375, 0.0, 0.625, 0.0, 0.625, 0.25, 0.375, 0.25, 0.375, 0.25, 0.625, 0.25, 0.625, 0.5, 0.375, 0.5, 0.375, 0.5, 0.625, 0.5, 0.625, 0.75, 0.375, 0.75, 0.375, 0.75, 0.625, 0.75, 0.625, 1.0, 0.375, 1.0, 0.125, 0.5, 0.375, 0.5, 0.375, 0.75, 0.125, 0.75, 0.625, 0.5, 0.875, 0.5, 0.875, 0.75, 0.625, 0.75])
me_cube_016.materials.append(mat_columncap)
me_cube_016.update()
me_cube_017 = bpy.data.meshes.new('Cube.017')
me_cube_017.from_pydata([(-0.45, -0.45, -0.45), (-0.45, -0.45, 0.45), (-0.45, 0.45, -0.45), (-0.45, 0.45, 0.45), (0.45, -0.45, -0.45), (0.45, -0.45, 0.45), (0.45, 0.45, -0.45), (0.45, 0.45, 0.45)], [], [(0, 1, 3, 2), (2, 3, 7, 6), (6, 7, 5, 4), (4, 5, 1, 0), (2, 6, 4, 0), (7, 3, 1, 5)])
_uv = me_cube_017.uv_layers.new(name='UVMap')
_uv.uv.foreach_set('vector', [0.375, 0.0, 0.625, 0.0, 0.625, 0.25, 0.375, 0.25, 0.375, 0.25, 0.625, 0.25, 0.625, 0.5, 0.375, 0.5, 0.375, 0.5, 0.625, 0.5, 0.625, 0.75, 0.375, 0.75, 0.375, 0.75, 0.625, 0.75, 0.625, 1.0, 0.375, 1.0, 0.125, 0.5, 0.375, 0.5, 0.375, 0.75, 0.125, 0.75, 0.625, 0.5, 0.875, 0.5, 0.875, 0.75, 0.625, 0.75])
me_cube_017.materials.append(mat_columncap)
me_cube_017.update()
me_cube_018 = bpy.data.meshes.new('Cube.018')
me_cube_018.from_pydata([(-0.4, -0.4, 0.0), (-0.4, -0.4, 2.2), (-0.4, 0.4, 0.0), (-0.4, 0.4, 2.2), (0.4, -0.4, 0.0), (0.4, -0.4, 2.2), (0.4, 0.4, 0.0), (0.4, 0.4, 2.2)], [], [(0, 1, 3, 2), (2, 3, 7, 6), (6, 7, 5, 4), (4, 5, 1, 0), (2, 6, 4, 0), (7, 3, 1, 5)])
_uv = me_cube_018.uv_layers.new(name='UVMap')
_uv.uv.foreach_set('vector', [0.375, 0.0, 0.625, 0.0, 0.625, 0.25, 0.375, 0.25, 0.375, 0.25, 0.625, 0.25, 0.625, 0.5, 0.375, 0.5, 0.375, 0.5, 0.625, 0.5, 0.625, 0.75, 0.375, 0.75, 0.375, 0.75, 0.625, 0.75, 0.625, 1.0, 0.375, 1.0, 0.125, 0.5, 0.375, 0.5, 0.375, 0.75, 0.125, 0.75, 0.625, 0.5, 0.875, 0.5, 0.875, 0.75, 0.625, 0.75])
me_cube_018.materials.append(mat_column)
me_cube_018.update()
me_cube_019 = bpy.data.meshes.new('Cube.019')
me_cube_019.from_pydata([(-0.45, -0.45, -0.45), (-0.45, -0.45, 0.45), (-0.45, 0.45, -0.45), (-0.45, 0.45, 0.45), (0.45, -0.45, -0.45), (0.45, -0.45, 0.45), (0.45, 0.45, -0.45), (0.45, 0.45, 0.45)], [], [(0, 1, 3, 2), (2, 3, 7, 6), (6, 7, 5, 4), (4, 5, 1, 0), (2, 6, 4, 0), (7, 3, 1, 5)])
_uv = me_cube_019.uv_layers.new(name='UVMap')
_uv.uv.foreach_set('vector', [0.375, 0.0, 0.625, 0.0, 0.625, 0.25, 0.375, 0.25, 0.375, 0.25, 0.625, 0.25, 0.625, 0.5, 0.375, 0.5, 0.375, 0.5, 0.625, 0.5, 0.625, 0.75, 0.375, 0.75, 0.375, 0.75, 0.625, 0.75, 0.625, 1.0, 0.375, 1.0, 0.125, 0.5, 0.375, 0.5, 0.375, 0.75, 0.125, 0.75, 0.625, 0.5, 0.875, 0.5, 0.875, 0.75, 0.625, 0.75])
me_cube_019.materials.append(mat_columncap)
me_cube_019.update()
me_cube_020 = bpy.data.meshes.new('Cube.020')
me_cube_020.from_pydata([(-0.45, -0.45, -0.45), (-0.45, -0.45, 0.45), (-0.45, 0.45, -0.45), (-0.45, 0.45, 0.45), (0.45, -0.45, -0.45), (0.45, -0.45, 0.45), (0.45, 0.45, -0.45), (0.45, 0.45, 0.45)], [], [(0, 1, 3, 2), (2, 3, 7, 6), (6, 7, 5, 4), (4, 5, 1, 0), (2, 6, 4, 0), (7, 3, 1, 5)])
_uv = me_cube_020.uv_layers.new(name='UVMap')
_uv.uv.foreach_set('vector', [0.375, 0.0, 0.625, 0.0, 0.625, 0.25, 0.375, 0.25, 0.375, 0.25, 0.625, 0.25, 0.625, 0.5, 0.375, 0.5, 0.375, 0.5, 0.625, 0.5, 0.625, 0.75, 0.375, 0.75, 0.375, 0.75, 0.625, 0.75, 0.625, 1.0, 0.375, 1.0, 0.125, 0.5, 0.375, 0.5, 0.375, 0.75, 0.125, 0.75, 0.625, 0.5, 0.875, 0.5, 0.875, 0.75, 0.625, 0.75])
me_cube_020.materials.append(mat_columncap)
me_cube_020.update()
me_cube_021 = bpy.data.meshes.new('Cube.021')
me_cube_021.from_pydata([(-0.4739, -0.4739, -0.0112), (-0.4739, -0.4739, 0.0112), (-0.4739, 0.4739, -0.0112), (-0.4739, 0.4739, 0.0112), (0.4739, -0.4739, -0.0112), (0.4739, -0.4739, 0.0112), (0.4739, 0.4739, -0.0112), (0.4739, 0.4739, 0.0112)], [], [(0, 1, 3, 2), (2, 3, 7, 6), (6, 7, 5, 4), (4, 5, 1, 0), (2, 6, 4, 0), (7, 3, 1, 5)])
_uv = me_cube_021.uv_layers.new(name='UVMap')
_uv.uv.foreach_set('vector', [0.375, 0.0, 0.625, 0.0, 0.625, 0.25, 0.375, 0.25, 0.375, 0.25, 0.625, 0.25, 0.625, 0.5, 0.375, 0.5, 0.375, 0.5, 0.625, 0.5, 0.625, 0.75, 0.375, 0.75, 0.375, 0.75, 0.625, 0.75, 0.625, 1.0, 0.375, 1.0, 0.125, 0.5, 0.375, 0.5, 0.375, 0.75, 0.125, 0.75, 0.625, 0.5, 0.875, 0.5, 0.875, 0.75, 0.625, 0.75])
me_cube_021.materials.append(mat_light)
me_cube_021.update()
me_cube_022 = bpy.data.meshes.new('Cube.022')
me_cube_022.from_pydata([(-0.4739, -0.4739, -0.0112), (-0.4739, -0.4739, 0.0112), (-0.4739, 0.4739, -0.0112), (-0.4739, 0.4739, 0.0112), (0.4739, -0.4739, -0.0112), (0.4739, -0.4739, 0.0112), (0.4739, 0.4739, -0.0112), (0.4739, 0.4739, 0.0112)], [], [(0, 1, 3, 2), (2, 3, 7, 6), (6, 7, 5, 4), (4, 5, 1, 0), (2, 6, 4, 0), (7, 3, 1, 5)])
_uv = me_cube_022.uv_layers.new(name='UVMap')
_uv.uv.foreach_set('vector', [0.375, 0.0, 0.625, 0.0, 0.625, 0.25, 0.375, 0.25, 0.375, 0.25, 0.625, 0.25, 0.625, 0.5, 0.375, 0.5, 0.375, 0.5, 0.625, 0.5, 0.625, 0.75, 0.375, 0.75, 0.375, 0.75, 0.625, 0.75, 0.625, 1.0, 0.375, 1.0, 0.125, 0.5, 0.375, 0.5, 0.375, 0.75, 0.125, 0.75, 0.625, 0.5, 0.875, 0.5, 0.875, 0.75, 0.625, 0.75])
me_cube_022.materials.append(mat_light)
me_cube_022.update()
me_cube_023 = bpy.data.meshes.new('Cube.023')
me_cube_023.from_pydata([(-0.4739, -0.4739, -0.0112), (-0.4739, -0.4739, 0.0112), (-0.4739, 0.4739, -0.0112), (-0.4739, 0.4739, 0.0112), (0.4739, -0.4739, -0.0112), (0.4739, -0.4739, 0.0112), (0.4739, 0.4739, -0.0112), (0.4739, 0.4739, 0.0112)], [], [(0, 1, 3, 2), (2, 3, 7, 6), (6, 7, 5, 4), (4, 5, 1, 0), (2, 6, 4, 0), (7, 3, 1, 5)])
_uv = me_cube_023.uv_layers.new(name='UVMap')
_uv.uv.foreach_set('vector', [0.375, 0.0, 0.625, 0.0, 0.625, 0.25, 0.375, 0.25, 0.375, 0.25, 0.625, 0.25, 0.625, 0.5, 0.375, 0.5, 0.375, 0.5, 0.625, 0.5, 0.625, 0.75, 0.375, 0.75, 0.375, 0.75, 0.625, 0.75, 0.625, 1.0, 0.375, 1.0, 0.125, 0.5, 0.375, 0.5, 0.375, 0.75, 0.125, 0.75, 0.625, 0.5, 0.875, 0.5, 0.875, 0.75, 0.625, 0.75])
me_cube_023.materials.append(mat_light)
me_cube_023.update()
me_cube_025 = bpy.data.meshes.new('Cube.025')
me_cube_025.from_pydata([(-0.4739, -0.4739, -0.0112), (-0.4739, -0.4739, 0.0112), (-0.4739, 0.4739, -0.0112), (-0.4739, 0.4739, 0.0112), (0.4739, -0.4739, -0.0112), (0.4739, -0.4739, 0.0112), (0.4739, 0.4739, -0.0112), (0.4739, 0.4739, 0.0112)], [], [(0, 1, 3, 2), (2, 3, 7, 6), (6, 7, 5, 4), (4, 5, 1, 0), (2, 6, 4, 0), (7, 3, 1, 5)])
_uv = me_cube_025.uv_layers.new(name='UVMap')
_uv.uv.foreach_set('vector', [0.375, 0.0, 0.625, 0.0, 0.625, 0.25, 0.375, 0.25, 0.375, 0.25, 0.625, 0.25, 0.625, 0.5, 0.375, 0.5, 0.375, 0.5, 0.625, 0.5, 0.625, 0.75, 0.375, 0.75, 0.375, 0.75, 0.625, 0.75, 0.625, 1.0, 0.375, 1.0, 0.125, 0.5, 0.375, 0.5, 0.375, 0.75, 0.125, 0.75, 0.625, 0.5, 0.875, 0.5, 0.875, 0.75, 0.625, 0.75])
me_cube_025.materials.append(mat_light)
me_cube_025.update()
me_cube_026 = bpy.data.meshes.new('Cube.026')
me_cube_026.from_pydata([(-0.4739, -0.4739, -0.0112), (-0.4739, -0.4739, 0.0112), (-0.4739, 0.4739, -0.0112), (-0.4739, 0.4739, 0.0112), (0.4739, -0.4739, -0.0112), (0.4739, -0.4739, 0.0112), (0.4739, 0.4739, -0.0112), (0.4739, 0.4739, 0.0112)], [], [(0, 1, 3, 2), (2, 3, 7, 6), (6, 7, 5, 4), (4, 5, 1, 0), (2, 6, 4, 0), (7, 3, 1, 5)])
_uv = me_cube_026.uv_layers.new(name='UVMap')
_uv.uv.foreach_set('vector', [0.375, 0.0, 0.625, 0.0, 0.625, 0.25, 0.375, 0.25, 0.375, 0.25, 0.625, 0.25, 0.625, 0.5, 0.375, 0.5, 0.375, 0.5, 0.625, 0.5, 0.625, 0.75, 0.375, 0.75, 0.375, 0.75, 0.625, 0.75, 0.625, 1.0, 0.375, 1.0, 0.125, 0.5, 0.375, 0.5, 0.375, 0.75, 0.125, 0.75, 0.625, 0.5, 0.875, 0.5, 0.875, 0.75, 0.625, 0.75])
me_cube_026.materials.append(mat_light)
me_cube_026.update()
me_cube_027 = bpy.data.meshes.new('Cube.027')
me_cube_027.from_pydata([(-0.4739, -0.4739, -0.0112), (-0.4739, -0.4739, 0.0112), (-0.4739, 0.4739, -0.0112), (-0.4739, 0.4739, 0.0112), (0.4739, -0.4739, -0.0112), (0.4739, -0.4739, 0.0112), (0.4739, 0.4739, -0.0112), (0.4739, 0.4739, 0.0112)], [], [(0, 1, 3, 2), (2, 3, 7, 6), (6, 7, 5, 4), (4, 5, 1, 0), (2, 6, 4, 0), (7, 3, 1, 5)])
_uv = me_cube_027.uv_layers.new(name='UVMap')
_uv.uv.foreach_set('vector', [0.375, 0.0, 0.625, 0.0, 0.625, 0.25, 0.375, 0.25, 0.375, 0.25, 0.625, 0.25, 0.625, 0.5, 0.375, 0.5, 0.375, 0.5, 0.625, 0.5, 0.625, 0.75, 0.375, 0.75, 0.375, 0.75, 0.625, 0.75, 0.625, 1.0, 0.375, 1.0, 0.125, 0.5, 0.375, 0.5, 0.375, 0.75, 0.125, 0.75, 0.625, 0.5, 0.875, 0.5, 0.875, 0.75, 0.625, 0.75])
me_cube_027.materials.append(mat_light)
me_cube_027.update()
me_cube_028 = bpy.data.meshes.new('Cube.028')
me_cube_028.from_pydata([(-0.4739, -0.4739, -0.0112), (-0.4739, -0.4739, 0.0112), (-0.4739, 0.4739, -0.0112), (-0.4739, 0.4739, 0.0112), (0.4739, -0.4739, -0.0112), (0.4739, -0.4739, 0.0112), (0.4739, 0.4739, -0.0112), (0.4739, 0.4739, 0.0112)], [], [(0, 1, 3, 2), (2, 3, 7, 6), (6, 7, 5, 4), (4, 5, 1, 0), (2, 6, 4, 0), (7, 3, 1, 5)])
_uv = me_cube_028.uv_layers.new(name='UVMap')
_uv.uv.foreach_set('vector', [0.375, 0.0, 0.625, 0.0, 0.625, 0.25, 0.375, 0.25, 0.375, 0.25, 0.625, 0.25, 0.625, 0.5, 0.375, 0.5, 0.375, 0.5, 0.625, 0.5, 0.625, 0.75, 0.375, 0.75, 0.375, 0.75, 0.625, 0.75, 0.625, 1.0, 0.375, 1.0, 0.125, 0.5, 0.375, 0.5, 0.375, 0.75, 0.125, 0.75, 0.625, 0.5, 0.875, 0.5, 0.875, 0.75, 0.625, 0.75])
me_cube_028.materials.append(mat_light)
me_cube_028.update()
me_cube_029 = bpy.data.meshes.new('Cube.029')
me_cube_029.from_pydata([(-0.4739, -0.4739, -0.0112), (-0.4739, -0.4739, 0.0112), (-0.4739, 0.4739, -0.0112), (-0.4739, 0.4739, 0.0112), (0.4739, -0.4739, -0.0112), (0.4739, -0.4739, 0.0112), (0.4739, 0.4739, -0.0112), (0.4739, 0.4739, 0.0112)], [], [(0, 1, 3, 2), (2, 3, 7, 6), (6, 7, 5, 4), (4, 5, 1, 0), (2, 6, 4, 0), (7, 3, 1, 5)])
_uv = me_cube_029.uv_layers.new(name='UVMap')
_uv.uv.foreach_set('vector', [0.375, 0.0, 0.625, 0.0, 0.625, 0.25, 0.375, 0.25, 0.375, 0.25, 0.625, 0.25, 0.625, 0.5, 0.375, 0.5, 0.375, 0.5, 0.625, 0.5, 0.625, 0.75, 0.375, 0.75, 0.375, 0.75, 0.625, 0.75, 0.625, 1.0, 0.375, 1.0, 0.125, 0.5, 0.375, 0.5, 0.375, 0.75, 0.125, 0.75, 0.625, 0.5, 0.875, 0.5, 0.875, 0.75, 0.625, 0.75])
me_cube_029.materials.append(mat_light)
me_cube_029.update()
me_cube_030 = bpy.data.meshes.new('Cube.030')
me_cube_030.from_pydata([(-0.4739, -0.4739, -0.0112), (-0.4739, -0.4739, 0.0112), (-0.4739, 0.4739, -0.0112), (-0.4739, 0.4739, 0.0112), (0.4739, -0.4739, -0.0112), (0.4739, -0.4739, 0.0112), (0.4739, 0.4739, -0.0112), (0.4739, 0.4739, 0.0112)], [], [(0, 1, 3, 2), (2, 3, 7, 6), (6, 7, 5, 4), (4, 5, 1, 0), (2, 6, 4, 0), (7, 3, 1, 5)])
_uv = me_cube_030.uv_layers.new(name='UVMap')
_uv.uv.foreach_set('vector', [0.375, 0.0, 0.625, 0.0, 0.625, 0.25, 0.375, 0.25, 0.375, 0.25, 0.625, 0.25, 0.625, 0.5, 0.375, 0.5, 0.375, 0.5, 0.625, 0.5, 0.625, 0.75, 0.375, 0.75, 0.375, 0.75, 0.625, 0.75, 0.625, 1.0, 0.375, 1.0, 0.125, 0.5, 0.375, 0.5, 0.375, 0.75, 0.125, 0.75, 0.625, 0.5, 0.875, 0.5, 0.875, 0.75, 0.625, 0.75])
me_cube_030.materials.append(mat_light)
me_cube_030.update()
me_cube_031 = bpy.data.meshes.new('Cube.031')
me_cube_031.from_pydata([(-0.4739, -0.4739, -0.0112), (-0.4739, -0.4739, 0.0112), (-0.4739, 0.4739, -0.0112), (-0.4739, 0.4739, 0.0112), (0.4739, -0.4739, -0.0112), (0.4739, -0.4739, 0.0112), (0.4739, 0.4739, -0.0112), (0.4739, 0.4739, 0.0112)], [], [(0, 1, 3, 2), (2, 3, 7, 6), (6, 7, 5, 4), (4, 5, 1, 0), (2, 6, 4, 0), (7, 3, 1, 5)])
_uv = me_cube_031.uv_layers.new(name='UVMap')
_uv.uv.foreach_set('vector', [0.375, 0.0, 0.625, 0.0, 0.625, 0.25, 0.375, 0.25, 0.375, 0.25, 0.625, 0.25, 0.625, 0.5, 0.375, 0.5, 0.375, 0.5, 0.625, 0.5, 0.625, 0.75, 0.375, 0.75, 0.375, 0.75, 0.625, 0.75, 0.625, 1.0, 0.375, 1.0, 0.125, 0.5, 0.375, 0.5, 0.375, 0.75, 0.125, 0.75, 0.625, 0.5, 0.875, 0.5, 0.875, 0.75, 0.625, 0.75])
me_cube_031.materials.append(mat_light)
me_cube_031.update()
me_cube_032 = bpy.data.meshes.new('Cube.032')
me_cube_032.from_pydata([(-0.4739, -0.4739, -0.0112), (-0.4739, -0.4739, 0.0112), (-0.4739, 0.4739, -0.0112), (-0.4739, 0.4739, 0.0112), (0.4739, -0.4739, -0.0112), (0.4739, -0.4739, 0.0112), (0.4739, 0.4739, -0.0112), (0.4739, 0.4739, 0.0112)], [], [(0, 1, 3, 2), (2, 3, 7, 6), (6, 7, 5, 4), (4, 5, 1, 0), (2, 6, 4, 0), (7, 3, 1, 5)])
_uv = me_cube_032.uv_layers.new(name='UVMap')
_uv.uv.foreach_set('vector', [0.375, 0.0, 0.625, 0.0, 0.625, 0.25, 0.375, 0.25, 0.375, 0.25, 0.625, 0.25, 0.625, 0.5, 0.375, 0.5, 0.375, 0.5, 0.625, 0.5, 0.625, 0.75, 0.375, 0.75, 0.375, 0.75, 0.625, 0.75, 0.625, 1.0, 0.375, 1.0, 0.125, 0.5, 0.375, 0.5, 0.375, 0.75, 0.125, 0.75, 0.625, 0.5, 0.875, 0.5, 0.875, 0.75, 0.625, 0.75])
me_cube_032.materials.append(mat_light)
me_cube_032.update()
me_cube_033 = bpy.data.meshes.new('Cube.033')
me_cube_033.from_pydata([(-0.4739, -0.4739, -0.0112), (-0.4739, -0.4739, 0.0112), (-0.4739, 0.4739, -0.0112), (-0.4739, 0.4739, 0.0112), (0.4739, -0.4739, -0.0112), (0.4739, -0.4739, 0.0112), (0.4739, 0.4739, -0.0112), (0.4739, 0.4739, 0.0112)], [], [(0, 1, 3, 2), (2, 3, 7, 6), (6, 7, 5, 4), (4, 5, 1, 0), (2, 6, 4, 0), (7, 3, 1, 5)])
_uv = me_cube_033.uv_layers.new(name='UVMap')
_uv.uv.foreach_set('vector', [0.375, 0.0, 0.625, 0.0, 0.625, 0.25, 0.375, 0.25, 0.375, 0.25, 0.625, 0.25, 0.625, 0.5, 0.375, 0.5, 0.375, 0.5, 0.625, 0.5, 0.625, 0.75, 0.375, 0.75, 0.375, 0.75, 0.625, 0.75, 0.625, 1.0, 0.375, 1.0, 0.125, 0.5, 0.375, 0.5, 0.375, 0.75, 0.125, 0.75, 0.625, 0.5, 0.875, 0.5, 0.875, 0.75, 0.625, 0.75])
me_cube_033.materials.append(mat_light)
me_cube_033.update()
me_cube_034 = bpy.data.meshes.new('Cube.034')
me_cube_034.from_pydata([(-0.4739, -0.4739, -0.0112), (-0.4739, -0.4739, 0.0112), (-0.4739, 0.4739, -0.0112), (-0.4739, 0.4739, 0.0112), (0.4739, -0.4739, -0.0112), (0.4739, -0.4739, 0.0112), (0.4739, 0.4739, -0.0112), (0.4739, 0.4739, 0.0112)], [], [(0, 1, 3, 2), (2, 3, 7, 6), (6, 7, 5, 4), (4, 5, 1, 0), (2, 6, 4, 0), (7, 3, 1, 5)])
_uv = me_cube_034.uv_layers.new(name='UVMap')
_uv.uv.foreach_set('vector', [0.375, 0.0, 0.625, 0.0, 0.625, 0.25, 0.375, 0.25, 0.375, 0.25, 0.625, 0.25, 0.625, 0.5, 0.375, 0.5, 0.375, 0.5, 0.625, 0.5, 0.625, 0.75, 0.375, 0.75, 0.375, 0.75, 0.625, 0.75, 0.625, 1.0, 0.375, 1.0, 0.125, 0.5, 0.375, 0.5, 0.375, 0.75, 0.125, 0.75, 0.625, 0.5, 0.875, 0.5, 0.875, 0.75, 0.625, 0.75])
me_cube_034.materials.append(mat_light)
me_cube_034.update()
me_cube_035 = bpy.data.meshes.new('Cube.035')
me_cube_035.from_pydata([(-0.4739, -0.4739, -0.0112), (-0.4739, -0.4739, 0.0112), (-0.4739, 0.4739, -0.0112), (-0.4739, 0.4739, 0.0112), (0.4739, -0.4739, -0.0112), (0.4739, -0.4739, 0.0112), (0.4739, 0.4739, -0.0112), (0.4739, 0.4739, 0.0112)], [], [(0, 1, 3, 2), (2, 3, 7, 6), (6, 7, 5, 4), (4, 5, 1, 0), (2, 6, 4, 0), (7, 3, 1, 5)])
_uv = me_cube_035.uv_layers.new(name='UVMap')
_uv.uv.foreach_set('vector', [0.375, 0.0, 0.625, 0.0, 0.625, 0.25, 0.375, 0.25, 0.375, 0.25, 0.625, 0.25, 0.625, 0.5, 0.375, 0.5, 0.375, 0.5, 0.625, 0.5, 0.625, 0.75, 0.375, 0.75, 0.375, 0.75, 0.625, 0.75, 0.625, 1.0, 0.375, 1.0, 0.125, 0.5, 0.375, 0.5, 0.375, 0.75, 0.125, 0.75, 0.625, 0.5, 0.875, 0.5, 0.875, 0.75, 0.625, 0.75])
me_cube_035.materials.append(mat_light)
me_cube_035.update()
me_plane = bpy.data.meshes.new('Plane')
me_plane.from_pydata([(-1.0, -1.0, 0.0), (1.0, -1.0, 0.0), (-1.0, 1.0, 0.0), (1.0, 1.0, 0.0)], [], [(0, 1, 3, 2)])
_uv = me_plane.uv_layers.new(name='UVMap')
_uv.uv.foreach_set('vector', [0.0, 0.0, 1.0, 0.0, 1.0, 1.0, 0.0, 1.0])
me_plane.update()

# ---- objects
ob_ceiling = bpy.data.objects.new('Ceiling', me_ceiling_003)
ob_floor = bpy.data.objects.new('Floor', me_floor_001)
ob_room = bpy.data.objects.new('Room', me_room_002)
ob_room_001 = bpy.data.objects.new('Room.001', me_room_003)
ob_cube = bpy.data.objects.new('Cube', me_cube_005)
ob_cube_001 = bpy.data.objects.new('Cube.001', me_cube_006)
ob_cube_002 = bpy.data.objects.new('Cube.002', me_cube_007)
ob_cube_003 = bpy.data.objects.new('Cube.003', me_cube_008)
ob_cube_004 = bpy.data.objects.new('Cube.004', me_cube_009)
ob_cube_005 = bpy.data.objects.new('Cube.005', me_cube_010)
ob_cube_006 = bpy.data.objects.new('Cube.006', me_cube_011)
ob_cube_007 = bpy.data.objects.new('Cube.007', me_cube_013)
ob_cube_008 = bpy.data.objects.new('Cube.008', me_cube_014)
ob_cube_010 = bpy.data.objects.new('Cube.010', me_cube_015)
ob_cube_011 = bpy.data.objects.new('Cube.011', me_cube_016)
ob_cube_012 = bpy.data.objects.new('Cube.012', me_cube_017)
ob_cube_013 = bpy.data.objects.new('Cube.013', me_cube_018)
ob_cube_014 = bpy.data.objects.new('Cube.014', me_cube_019)
ob_cube_015 = bpy.data.objects.new('Cube.015', me_cube_020)
ob_cube_016 = bpy.data.objects.new('Cube.016', me_cube_021)
ob_cube_017 = bpy.data.objects.new('Cube.017', me_cube_022)
ob_cube_018 = bpy.data.objects.new('Cube.018', me_cube_023)
ob_cube_019 = bpy.data.objects.new('Cube.019', me_cube_025)
ob_cube_020 = bpy.data.objects.new('Cube.020', me_cube_026)
ob_cube_021 = bpy.data.objects.new('Cube.021', me_cube_027)
ob_cube_022 = bpy.data.objects.new('Cube.022', me_cube_028)
ob_cube_023 = bpy.data.objects.new('Cube.023', me_cube_029)
ob_cube_024 = bpy.data.objects.new('Cube.024', me_cube_030)
ob_cube_025 = bpy.data.objects.new('Cube.025', me_cube_031)
ob_cube_026 = bpy.data.objects.new('Cube.026', me_cube_032)
ob_cube_027 = bpy.data.objects.new('Cube.027', me_cube_033)
ob_cube_028 = bpy.data.objects.new('Cube.028', me_cube_034)
ob_cube_029 = bpy.data.objects.new('Cube.029', me_cube_035)
ob_spawn = bpy.data.objects.new('Spawn', me_plane)

# ---- transforms, parenting, visibility, modifiers, constraints
ob_ceiling.parent = ob_room
ob_ceiling.matrix_parent_inverse = Matrix(((1.0, -0.0, 0.0, -0.0), (-0.0, 7.55e-08, 1.0, 0.0), (0.0, -1.0, 7.55e-08, -0.0), (0.0, 0.0, -0.0, 1.0)))
ob_ceiling.location = (0.0, 0.0, 0.0)
ob_ceiling.rotation_euler = (1.571, -0.0, 0.0)
ob_floor.parent = ob_room
ob_floor.matrix_parent_inverse = Matrix(((1.0, -0.0, 0.0, -0.0), (-0.0, 7.55e-08, 1.0, 0.0), (0.0, -1.0, 7.55e-08, -0.0), (0.0, 0.0, -0.0, 1.0)))
ob_floor.location = (0.0, 0.0, 0.0)
ob_floor.rotation_euler = (1.571, -0.0, 0.0)
ob_room.location = (0.0, 0.0, 0.0)
ob_room.rotation_euler = (1.571, -0.0, 1.571)
ob_room_001.parent = ob_room
ob_room_001.matrix_parent_inverse = Matrix(((1.0, -0.0, 0.0, -0.0), (-0.0, 7.55e-08, 1.0, 0.0), (0.0, -1.0, 7.55e-08, -0.0), (0.0, 0.0, -0.0, 1.0)))
ob_room_001.location = (0.0, 0.0, 0.0)
ob_room_001.rotation_euler = (1.571, -0.0, 0.0)
ob_cube.parent = ob_room
ob_cube.matrix_parent_inverse = Matrix(((1.0, -0.0, 0.0, -0.0), (-0.0, 7.55e-08, 1.0, 0.0), (0.0, -1.0, 7.55e-08, -0.0), (0.0, 0.0, -0.0, 1.0)))
ob_cube.location = (5.013, -2.955, 0.4)
ob_cube_001.parent = ob_cube
ob_cube_001.matrix_parent_inverse = Matrix(((1.0, -0.0, 0.0, -0.0), (-0.0, 1.0, -0.0, 0.0), (0.0, -0.0, 1.0, -0.4), (-0.0, 0.0, -0.0, 1.0)))
ob_cube_001.location = (0.0, 0.0, 0.2)
ob_cube_001.scale = (1.0, 1.0, 0.4444)
ob_cube_002.parent = ob_cube
ob_cube_002.matrix_parent_inverse = Matrix(((1.0, -0.0, 0.0, -0.0), (-0.0, 1.0, -0.0, 0.0), (0.0, -0.0, 1.0, -0.4), (-0.0, 0.0, -0.0, 1.0)))
ob_cube_002.location = (0.0, 0.0, 2.8)
ob_cube_002.scale = (1.0, 1.0, 0.4444)
ob_cube_003.parent = ob_room
ob_cube_003.matrix_parent_inverse = Matrix(((1.0, -0.0, 0.0, -0.0), (-0.0, 7.55e-08, 1.0, 0.0), (0.0, -1.0, 7.55e-08, -0.0), (0.0, 0.0, -0.0, 1.0)))
ob_cube_003.location = (21.36, -2.955, 0.4)
ob_cube_004.parent = ob_cube_003
ob_cube_004.matrix_parent_inverse = Matrix(((1.0, -0.0, 0.0, -0.0), (-0.0, 1.0, -0.0, 0.0), (0.0, -0.0, 1.0, -0.4), (-0.0, 0.0, -0.0, 1.0)))
ob_cube_004.location = (0.0, 0.0, 0.2)
ob_cube_004.scale = (1.0, 1.0, 0.4444)
ob_cube_005.parent = ob_cube_003
ob_cube_005.matrix_parent_inverse = Matrix(((1.0, -0.0, 0.0, -0.0), (-0.0, 1.0, -0.0, 0.0), (0.0, -0.0, 1.0, -0.4), (-0.0, 0.0, -0.0, 1.0)))
ob_cube_005.location = (0.0, 0.0, 2.8)
ob_cube_005.scale = (1.0, 1.0, 0.4444)
ob_cube_006.parent = ob_room
ob_cube_006.matrix_parent_inverse = Matrix(((1.0, -0.0, 0.0, -0.0), (-0.0, 7.55e-08, 1.0, 0.0), (0.0, -1.0, 7.55e-08, -0.0), (0.0, 0.0, -0.0, 1.0)))
ob_cube_006.location = (21.36, -20.71, 0.4)
ob_cube_007.parent = ob_cube_006
ob_cube_007.matrix_parent_inverse = Matrix(((1.0, -0.0, 0.0, -0.0), (-0.0, 1.0, -0.0, 0.0), (0.0, -0.0, 1.0, -0.4), (-0.0, 0.0, -0.0, 1.0)))
ob_cube_007.location = (0.0, 0.0, 0.2)
ob_cube_007.scale = (1.0, 1.0, 0.4444)
ob_cube_008.parent = ob_cube_006
ob_cube_008.matrix_parent_inverse = Matrix(((1.0, -0.0, 0.0, -0.0), (-0.0, 1.0, -0.0, 0.0), (0.0, -0.0, 1.0, -0.4), (-0.0, 0.0, -0.0, 1.0)))
ob_cube_008.location = (0.0, 0.0, 2.8)
ob_cube_008.scale = (1.0, 1.0, 0.4444)
ob_cube_010.parent = ob_room
ob_cube_010.matrix_parent_inverse = Matrix(((1.0, -0.0, 0.0, -0.0), (-0.0, 7.55e-08, 1.0, 0.0), (0.0, -1.0, 7.55e-08, -0.0), (0.0, 0.0, -0.0, 1.0)))
ob_cube_010.location = (5.34, -20.71, 0.4)
ob_cube_011.parent = ob_cube_010
ob_cube_011.matrix_parent_inverse = Matrix(((1.0, -0.0, 0.0, -0.0), (-0.0, 1.0, -0.0, 0.0), (0.0, -0.0, 1.0, -0.4), (-0.0, 0.0, -0.0, 1.0)))
ob_cube_011.location = (0.0, 0.0, 0.2)
ob_cube_011.scale = (1.0, 1.0, 0.4444)
ob_cube_012.parent = ob_cube_010
ob_cube_012.matrix_parent_inverse = Matrix(((1.0, -0.0, 0.0, -0.0), (-0.0, 1.0, -0.0, 0.0), (0.0, -0.0, 1.0, -0.4), (-0.0, 0.0, -0.0, 1.0)))
ob_cube_012.location = (0.0, 0.0, 2.8)
ob_cube_012.scale = (1.0, 1.0, 0.4444)
ob_cube_013.parent = ob_room
ob_cube_013.matrix_parent_inverse = Matrix(((1.0, -0.0, 0.0, -0.0), (-0.0, 7.55e-08, 1.0, 0.0), (0.0, -1.0, 7.55e-08, -0.0), (0.0, 0.0, -0.0, 1.0)))
ob_cube_013.location = (7.485, -11.15, 0.4)
ob_cube_014.parent = ob_cube_013
ob_cube_014.matrix_parent_inverse = Matrix(((1.0, -0.0, 0.0, -0.0), (-0.0, 1.0, -0.0, 0.0), (0.0, -0.0, 1.0, -0.4), (-0.0, 0.0, -0.0, 1.0)))
ob_cube_014.location = (0.0, 0.0, 0.2)
ob_cube_014.scale = (1.0, 1.0, 0.4444)
ob_cube_015.parent = ob_cube_013
ob_cube_015.matrix_parent_inverse = Matrix(((1.0, -0.0, 0.0, -0.0), (-0.0, 1.0, -0.0, 0.0), (0.0, -0.0, 1.0, -0.4), (-0.0, 0.0, -0.0, 1.0)))
ob_cube_015.location = (0.0, 0.0, 2.8)
ob_cube_015.scale = (1.0, 1.0, 0.4444)
ob_cube_016.parent = ob_room
ob_cube_016.matrix_parent_inverse = Matrix(((1.0, -0.0, 0.0, -0.0), (-0.0, 7.55e-08, 1.0, 0.0), (0.0, -1.0, 7.55e-08, -0.0), (0.0, 0.0, -0.0, 1.0)))
ob_cube_016.location = (2.67, -2.69, 2.989)
ob_cube_017.parent = ob_room
ob_cube_017.matrix_parent_inverse = Matrix(((1.0, -0.0, 0.0, -0.0), (-0.0, 7.55e-08, 1.0, 0.0), (0.0, -1.0, 7.55e-08, -0.0), (0.0, 0.0, -0.0, 1.0)))
ob_cube_017.location = (7.577, -2.69, 2.989)
ob_cube_018.parent = ob_room
ob_cube_018.matrix_parent_inverse = Matrix(((1.0, -0.0, 0.0, -0.0), (-0.0, 7.55e-08, 1.0, 0.0), (0.0, -1.0, 7.55e-08, -0.0), (0.0, 0.0, -0.0, 1.0)))
ob_cube_018.location = (12.51, -2.69, 2.989)
ob_cube_019.parent = ob_room
ob_cube_019.matrix_parent_inverse = Matrix(((1.0, -0.0, 0.0, -0.0), (-0.0, 7.55e-08, 1.0, 0.0), (0.0, -1.0, 7.55e-08, -0.0), (0.0, 0.0, -0.0, 1.0)))
ob_cube_019.location = (17.43, -2.69, 2.989)
ob_cube_020.parent = ob_room
ob_cube_020.matrix_parent_inverse = Matrix(((1.0, -0.0, 0.0, -0.0), (-0.0, 7.55e-08, 1.0, 0.0), (0.0, -1.0, 7.55e-08, -0.0), (0.0, 0.0, -0.0, 1.0)))
ob_cube_020.location = (21.35, -5.645, 2.989)
ob_cube_021.parent = ob_room
ob_cube_021.matrix_parent_inverse = Matrix(((1.0, -0.0, 0.0, -0.0), (-0.0, 7.55e-08, 1.0, 0.0), (0.0, -1.0, 7.55e-08, -0.0), (0.0, 0.0, -0.0, 1.0)))
ob_cube_021.location = (21.35, -10.55, 2.989)
ob_cube_022.parent = ob_room
ob_cube_022.matrix_parent_inverse = Matrix(((1.0, -0.0, 0.0, -0.0), (-0.0, 7.55e-08, 1.0, 0.0), (0.0, -1.0, 7.55e-08, -0.0), (0.0, 0.0, -0.0, 1.0)))
ob_cube_022.location = (21.35, -15.47, 2.989)
ob_cube_023.parent = ob_room
ob_cube_023.matrix_parent_inverse = Matrix(((1.0, -0.0, 0.0, -0.0), (-0.0, 7.55e-08, 1.0, 0.0), (0.0, -1.0, 7.55e-08, -0.0), (0.0, 0.0, -0.0, 1.0)))
ob_cube_023.location = (16.43, -20.4, 2.989)
ob_cube_024.parent = ob_room
ob_cube_024.matrix_parent_inverse = Matrix(((1.0, -0.0, 0.0, -0.0), (-0.0, 7.55e-08, 1.0, 0.0), (0.0, -1.0, 7.55e-08, -0.0), (0.0, 0.0, -0.0, 1.0)))
ob_cube_024.location = (11.52, -20.4, 2.989)
ob_cube_025.parent = ob_room
ob_cube_025.matrix_parent_inverse = Matrix(((1.0, -0.0, 0.0, -0.0), (-0.0, 7.55e-08, 1.0, 0.0), (0.0, -1.0, 7.55e-08, -0.0), (0.0, 0.0, -0.0, 1.0)))
ob_cube_025.location = (6.601, -20.4, 2.989)
ob_cube_026.parent = ob_room
ob_cube_026.matrix_parent_inverse = Matrix(((1.0, -0.0, 0.0, -0.0), (-0.0, 7.55e-08, 1.0, 0.0), (0.0, -1.0, 7.55e-08, -0.0), (0.0, 0.0, -0.0, 1.0)))
ob_cube_026.location = (3.648, -16.47, 2.989)
ob_cube_027.parent = ob_room
ob_cube_027.matrix_parent_inverse = Matrix(((1.0, -0.0, 0.0, -0.0), (-0.0, 7.55e-08, 1.0, 0.0), (0.0, -1.0, 7.55e-08, -0.0), (0.0, 0.0, -0.0, 1.0)))
ob_cube_027.location = (3.648, -10.55, 2.989)
ob_cube_028.parent = ob_room
ob_cube_028.matrix_parent_inverse = Matrix(((1.0, -0.0, 0.0, -0.0), (-0.0, 7.55e-08, 1.0, 0.0), (0.0, -1.0, 7.55e-08, -0.0), (0.0, 0.0, -0.0, 1.0)))
ob_cube_028.location = (11.52, -8.583, 2.989)
ob_cube_029.parent = ob_room
ob_cube_029.matrix_parent_inverse = Matrix(((1.0, -0.0, 0.0, -0.0), (-0.0, 7.55e-08, 1.0, 0.0), (0.0, -1.0, 7.55e-08, -0.0), (0.0, 0.0, -0.0, 1.0)))
ob_cube_029.location = (14.47, -13.51, 2.989)
ob_spawn.location = (7.987, 14.9, -1.0)
ob_spawn.scale = (0.5, 0.5, 0.5)

# ---- collection membership
col_collection.objects.link(ob_ceiling)
col_collection.objects.link(ob_floor)
col_collection.objects.link(ob_room)
col_collection.objects.link(ob_room_001)
col_collection.objects.link(ob_cube)
col_collection.objects.link(ob_cube_001)
col_collection.objects.link(ob_cube_002)
col_collection.objects.link(ob_cube_003)
col_collection.objects.link(ob_cube_004)
col_collection.objects.link(ob_cube_005)
col_collection.objects.link(ob_cube_006)
col_collection.objects.link(ob_cube_007)
col_collection.objects.link(ob_cube_008)
col_collection.objects.link(ob_cube_010)
col_collection.objects.link(ob_cube_011)
col_collection.objects.link(ob_cube_012)
col_collection.objects.link(ob_cube_013)
col_collection.objects.link(ob_cube_014)
col_collection.objects.link(ob_cube_015)
col_collection.objects.link(ob_cube_016)
col_collection.objects.link(ob_cube_017)
col_collection.objects.link(ob_cube_018)
col_collection.objects.link(ob_cube_019)
col_collection.objects.link(ob_cube_020)
col_collection.objects.link(ob_cube_021)
col_collection.objects.link(ob_cube_022)
col_collection.objects.link(ob_cube_023)
col_collection.objects.link(ob_cube_024)
col_collection.objects.link(ob_cube_025)
col_collection.objects.link(ob_cube_026)
col_collection.objects.link(ob_cube_027)
col_collection.objects.link(ob_cube_028)
col_collection.objects.link(ob_cube_029)
col_collection.objects.link(ob_spawn)

# ---- scene / render settings (as saved in the file)
scene.frame_start = 1; scene.frame_end = 250; scene.frame_set(1)
scene.render.engine = 'BLENDER_EEVEE_NEXT'
scene.cycles.sampling_pattern = 'TABULATED_SOBOL'
scene.view_settings.view_transform = 'Filmic'
bpy.context.view_layer.update()

# ---- added for rendering (the .blend has no active camera): camera
cam_auto = bpy.data.cameras.new('AutoCamera')
cam_auto.lens = 50.0
cam_auto.sensor_width = 36.0
cam_auto.clip_end = 1000.0
ob_auto_camera = bpy.data.objects.new('AutoCamera', cam_auto)
scene.collection.objects.link(ob_auto_camera)
ob_auto_camera.location = (46.2005, -27.9406, 27.9604)
ob_auto_camera.rotation_euler = (1.09748, -7.21219e-08, 0.694738)
scene.camera = ob_auto_camera
bpy.context.view_layer.update()
